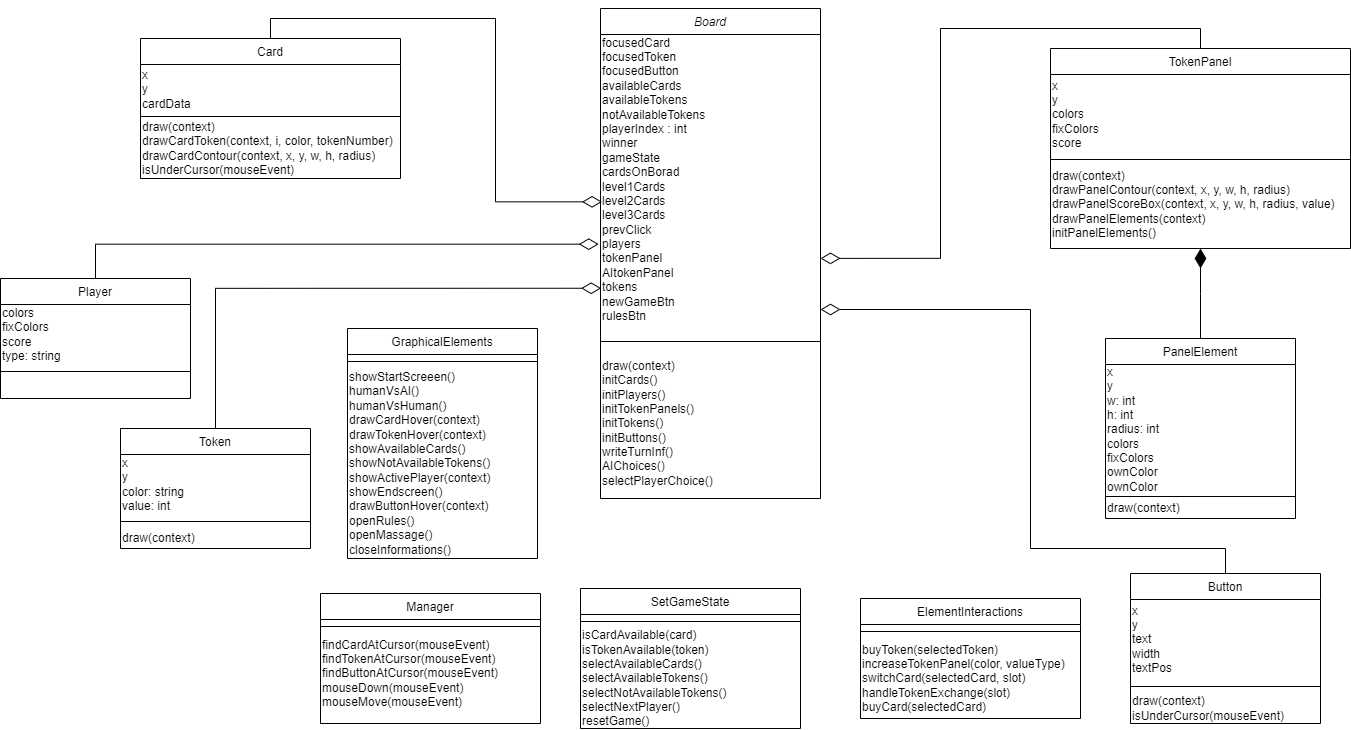

The diagram above was exported from draw.io. Its source (the exported page's mxGraphModel, read from the mxfile embedded in the PNG):
<mxGraphModel dx="1303" dy="670" grid="1" gridSize="10" guides="1" tooltips="1" connect="1" arrows="1" fold="1" page="1" pageScale="1" pageWidth="827" pageHeight="1169" math="0" shadow="0">
  <root>
    <mxCell id="WIyWlLk6GJQsqaUBKTNV-0" />
    <mxCell id="WIyWlLk6GJQsqaUBKTNV-1" parent="WIyWlLk6GJQsqaUBKTNV-0" />
    <mxCell id="zkfFHV4jXpPFQw0GAbJ--0" value="Board" style="swimlane;fontStyle=2;align=center;verticalAlign=top;childLayout=stackLayout;horizontal=1;startSize=26;horizontalStack=0;resizeParent=1;resizeLast=0;collapsible=1;marginBottom=0;rounded=0;shadow=0;strokeWidth=1;" parent="WIyWlLk6GJQsqaUBKTNV-1" vertex="1">
      <mxGeometry x="890" y="140" width="220" height="490" as="geometry">
        <mxRectangle x="230" y="140" width="160" height="26" as="alternateBounds" />
      </mxGeometry>
    </mxCell>
    <mxCell id="IOYFJZTqjKjq64x9FpMu-2" value="&lt;span style=&quot;background-color: rgb(255 , 255 , 255)&quot;&gt;focusedCard&lt;/span&gt;&lt;br&gt;&lt;span style=&quot;background-color: rgb(255 , 255 , 255)&quot;&gt;focusedToken&lt;br&gt;&lt;/span&gt;focusedButton&lt;br&gt;&lt;span style=&quot;background-color: rgb(255 , 255 , 255)&quot;&gt;availableCards&lt;/span&gt;&lt;br&gt;&lt;span style=&quot;background-color: rgb(255 , 255 , 255)&quot;&gt;availableTokens&lt;/span&gt;&lt;br&gt;&lt;span style=&quot;background-color: rgb(255 , 255 , 255)&quot;&gt;notAvailableTokens&lt;/span&gt;&lt;br&gt;&lt;span style=&quot;background-color: rgb(255 , 255 , 255)&quot;&gt;playerIndex : int&lt;/span&gt;&lt;br&gt;&lt;span style=&quot;background-color: rgb(255 , 255 , 255)&quot;&gt;winner&lt;/span&gt;&lt;br&gt;&lt;div&gt;gameState&lt;/div&gt;&lt;div&gt;cardsOnBorad&lt;/div&gt;&lt;div&gt;level1Cards&lt;/div&gt;&lt;div&gt;level2Cards&lt;/div&gt;&lt;div&gt;level3Cards&lt;br&gt;&lt;/div&gt;&lt;div&gt;prevClick&lt;br&gt;&lt;/div&gt;&lt;div&gt;players&lt;br&gt;&lt;/div&gt;&lt;div&gt;tokenPanel&lt;br&gt;&lt;/div&gt;&lt;div&gt;AItokenPanel&lt;/div&gt;&lt;div&gt;tokens&lt;/div&gt;&lt;div&gt;newGameBtn&lt;/div&gt;&lt;div&gt;rulesBtn&lt;br&gt;&lt;/div&gt;" style="text;html=1;align=left;verticalAlign=middle;resizable=0;points=[];autosize=1;strokeColor=none;fillColor=none;" parent="zkfFHV4jXpPFQw0GAbJ--0" vertex="1">
      <mxGeometry y="26" width="220" height="290" as="geometry" />
    </mxCell>
    <mxCell id="WGtUYzJwGFtki7BBYKfa-2" value="" style="line;html=1;strokeWidth=1;align=left;verticalAlign=bottom;spacingTop=-1;spacingLeft=3;spacingRight=3;rotatable=0;labelPosition=right;points=[];portConstraint=eastwest;horizontal=1;flipH=1;flipV=1;" parent="zkfFHV4jXpPFQw0GAbJ--0" vertex="1">
      <mxGeometry y="316" width="220" height="34" as="geometry" />
    </mxCell>
    <mxCell id="WGtUYzJwGFtki7BBYKfa-3" value="draw(context)&lt;br&gt;initCards()&lt;br&gt;initPlayers()&lt;br&gt;initTokenPanels()&lt;br&gt;initTokens()&lt;br&gt;initButtons()&lt;br&gt;writeTurnInf()&lt;br&gt;AIChoices()&lt;br&gt;selectPlayerChoice()" style="text;html=1;align=left;verticalAlign=middle;resizable=0;points=[];autosize=1;strokeColor=none;fillColor=none;" parent="zkfFHV4jXpPFQw0GAbJ--0" vertex="1">
      <mxGeometry y="350" width="220" height="130" as="geometry" />
    </mxCell>
    <mxCell id="IOYFJZTqjKjq64x9FpMu-4" style="edgeStyle=orthogonalEdgeStyle;rounded=0;orthogonalLoop=1;jettySize=auto;html=1;entryX=0.007;entryY=0.577;entryDx=0;entryDy=0;entryPerimeter=0;exitX=0.5;exitY=0;exitDx=0;exitDy=0;endArrow=diamondThin;endFill=0;endSize=17;" parent="WIyWlLk6GJQsqaUBKTNV-1" source="zkfFHV4jXpPFQw0GAbJ--6" target="IOYFJZTqjKjq64x9FpMu-2" edge="1">
      <mxGeometry relative="1" as="geometry" />
    </mxCell>
    <mxCell id="zkfFHV4jXpPFQw0GAbJ--6" value="Card" style="swimlane;fontStyle=0;align=center;verticalAlign=top;childLayout=stackLayout;horizontal=1;startSize=26;horizontalStack=0;resizeParent=1;resizeLast=0;collapsible=1;marginBottom=0;rounded=0;shadow=0;strokeWidth=1;" parent="WIyWlLk6GJQsqaUBKTNV-1" vertex="1">
      <mxGeometry x="430" y="170" width="260" height="140" as="geometry">
        <mxRectangle x="130" y="380" width="160" height="26" as="alternateBounds" />
      </mxGeometry>
    </mxCell>
    <mxCell id="JVe7IwvyS4OoP-zbahuW-10" value="x&lt;br&gt;y&lt;br&gt;cardData" style="text;html=1;align=left;verticalAlign=middle;resizable=0;points=[];autosize=1;strokeColor=none;fillColor=none;" parent="zkfFHV4jXpPFQw0GAbJ--6" vertex="1">
      <mxGeometry y="26" width="260" height="50" as="geometry" />
    </mxCell>
    <mxCell id="zkfFHV4jXpPFQw0GAbJ--9" value="" style="line;html=1;strokeWidth=1;align=left;verticalAlign=middle;spacingTop=-1;spacingLeft=3;spacingRight=3;rotatable=0;labelPosition=right;points=[];portConstraint=eastwest;" parent="zkfFHV4jXpPFQw0GAbJ--6" vertex="1">
      <mxGeometry y="76" width="260" height="4" as="geometry" />
    </mxCell>
    <mxCell id="JVe7IwvyS4OoP-zbahuW-11" value="draw(context)&lt;br&gt;drawCardToken(context, i, color, tokenNumber)&lt;br&gt;drawCardContour(context, x, y, w, h, radius)&lt;br&gt;isUnderCursor(mouseEvent)&lt;br&gt;" style="text;html=1;align=left;verticalAlign=middle;resizable=0;points=[];autosize=1;strokeColor=none;fillColor=none;" parent="zkfFHV4jXpPFQw0GAbJ--6" vertex="1">
      <mxGeometry y="80" width="260" height="60" as="geometry" />
    </mxCell>
    <mxCell id="IOYFJZTqjKjq64x9FpMu-3" style="edgeStyle=orthogonalEdgeStyle;rounded=0;orthogonalLoop=1;jettySize=auto;html=1;exitX=0.5;exitY=0;exitDx=0;exitDy=0;entryX=1;entryY=0.772;entryDx=0;entryDy=0;entryPerimeter=0;endArrow=diamondThin;endFill=0;endSize=17;" parent="WIyWlLk6GJQsqaUBKTNV-1" source="zkfFHV4jXpPFQw0GAbJ--13" target="IOYFJZTqjKjq64x9FpMu-2" edge="1">
      <mxGeometry relative="1" as="geometry">
        <mxPoint x="1360" y="320" as="targetPoint" />
      </mxGeometry>
    </mxCell>
    <mxCell id="zkfFHV4jXpPFQw0GAbJ--13" value="TokenPanel" style="swimlane;fontStyle=0;align=center;verticalAlign=top;childLayout=stackLayout;horizontal=1;startSize=26;horizontalStack=0;resizeParent=1;resizeLast=0;collapsible=1;marginBottom=0;rounded=0;shadow=0;strokeWidth=1;" parent="WIyWlLk6GJQsqaUBKTNV-1" vertex="1">
      <mxGeometry x="1340" y="180" width="300" height="200" as="geometry">
        <mxRectangle x="340" y="380" width="170" height="26" as="alternateBounds" />
      </mxGeometry>
    </mxCell>
    <mxCell id="JVe7IwvyS4OoP-zbahuW-14" value="x&lt;br&gt;y&lt;br&gt;colors&lt;br&gt;fixColors&lt;br&gt;score" style="text;html=1;align=left;verticalAlign=middle;resizable=0;points=[];autosize=1;strokeColor=none;fillColor=none;" parent="zkfFHV4jXpPFQw0GAbJ--13" vertex="1">
      <mxGeometry y="26" width="300" height="80" as="geometry" />
    </mxCell>
    <mxCell id="zkfFHV4jXpPFQw0GAbJ--15" value="" style="line;html=1;strokeWidth=1;align=left;verticalAlign=middle;spacingTop=-1;spacingLeft=3;spacingRight=3;rotatable=0;labelPosition=right;points=[];portConstraint=eastwest;" parent="zkfFHV4jXpPFQw0GAbJ--13" vertex="1">
      <mxGeometry y="106" width="300" height="10" as="geometry" />
    </mxCell>
    <mxCell id="JVe7IwvyS4OoP-zbahuW-15" value="draw(context)&lt;br&gt;drawPanelContour(context, x, y, w, h, radius)&lt;br&gt;drawPanelScoreBox(context, x, y, w, h, radius, value)&lt;br&gt;drawPanelElements(context)&lt;br&gt;initPanelElements()" style="text;html=1;align=left;verticalAlign=middle;resizable=0;points=[];autosize=1;strokeColor=none;fillColor=none;" parent="zkfFHV4jXpPFQw0GAbJ--13" vertex="1">
      <mxGeometry y="116" width="300" height="80" as="geometry" />
    </mxCell>
    <mxCell id="IOYFJZTqjKjq64x9FpMu-5" style="edgeStyle=orthogonalEdgeStyle;rounded=0;orthogonalLoop=1;jettySize=auto;html=1;exitX=0.5;exitY=0;exitDx=0;exitDy=0;entryX=0.003;entryY=0.875;entryDx=0;entryDy=0;entryPerimeter=0;endArrow=diamondThin;endFill=0;endSize=17;" parent="WIyWlLk6GJQsqaUBKTNV-1" source="5YEF6xmZ004G6GyNFiMT-0" target="IOYFJZTqjKjq64x9FpMu-2" edge="1">
      <mxGeometry relative="1" as="geometry">
        <mxPoint x="790" y="439" as="targetPoint" />
        <Array as="points">
          <mxPoint x="505" y="420" />
        </Array>
      </mxGeometry>
    </mxCell>
    <mxCell id="5YEF6xmZ004G6GyNFiMT-0" value="Token" style="swimlane;fontStyle=0;align=center;verticalAlign=top;childLayout=stackLayout;horizontal=1;startSize=26;horizontalStack=0;resizeParent=1;resizeLast=0;collapsible=1;marginBottom=0;rounded=0;shadow=0;strokeWidth=1;" parent="WIyWlLk6GJQsqaUBKTNV-1" vertex="1">
      <mxGeometry x="410" y="560" width="190" height="120" as="geometry">
        <mxRectangle x="130" y="380" width="160" height="26" as="alternateBounds" />
      </mxGeometry>
    </mxCell>
    <mxCell id="JVe7IwvyS4OoP-zbahuW-16" value="x&lt;br&gt;y&lt;br&gt;color: string&lt;br&gt;value: int" style="text;html=1;align=left;verticalAlign=middle;resizable=0;points=[];autosize=1;strokeColor=none;fillColor=none;" parent="5YEF6xmZ004G6GyNFiMT-0" vertex="1">
      <mxGeometry y="26" width="190" height="60" as="geometry" />
    </mxCell>
    <mxCell id="5YEF6xmZ004G6GyNFiMT-1" value="" style="line;html=1;strokeWidth=1;align=left;verticalAlign=middle;spacingTop=-1;spacingLeft=3;spacingRight=3;rotatable=0;labelPosition=right;points=[];portConstraint=eastwest;" parent="5YEF6xmZ004G6GyNFiMT-0" vertex="1">
      <mxGeometry y="86" width="190" height="14" as="geometry" />
    </mxCell>
    <mxCell id="JVe7IwvyS4OoP-zbahuW-17" value="draw(context)" style="text;html=1;align=left;verticalAlign=middle;resizable=0;points=[];autosize=1;strokeColor=none;fillColor=none;" parent="5YEF6xmZ004G6GyNFiMT-0" vertex="1">
      <mxGeometry y="100" width="190" height="20" as="geometry" />
    </mxCell>
    <mxCell id="5YEF6xmZ004G6GyNFiMT-3" value="PanelElement" style="swimlane;fontStyle=0;align=center;verticalAlign=top;childLayout=stackLayout;horizontal=1;startSize=26;horizontalStack=0;resizeParent=1;resizeLast=0;collapsible=1;marginBottom=0;rounded=0;shadow=0;strokeWidth=1;" parent="WIyWlLk6GJQsqaUBKTNV-1" vertex="1">
      <mxGeometry x="1395" y="470" width="190" height="180" as="geometry">
        <mxRectangle x="340" y="380" width="170" height="26" as="alternateBounds" />
      </mxGeometry>
    </mxCell>
    <mxCell id="JVe7IwvyS4OoP-zbahuW-12" value="x&lt;br&gt;y&lt;br&gt;w: int&lt;br&gt;h: int&lt;br&gt;radius: int&lt;br&gt;colors&lt;br&gt;fixColors&lt;br&gt;ownColor&lt;br&gt;ownColor" style="text;html=1;align=left;verticalAlign=middle;resizable=0;points=[];autosize=1;strokeColor=none;fillColor=none;" parent="5YEF6xmZ004G6GyNFiMT-3" vertex="1">
      <mxGeometry y="26" width="190" height="130" as="geometry" />
    </mxCell>
    <mxCell id="5YEF6xmZ004G6GyNFiMT-4" value="" style="line;html=1;strokeWidth=1;align=left;verticalAlign=middle;spacingTop=-1;spacingLeft=3;spacingRight=3;rotatable=0;labelPosition=right;points=[];portConstraint=eastwest;" parent="5YEF6xmZ004G6GyNFiMT-3" vertex="1">
      <mxGeometry y="156" width="190" height="4" as="geometry" />
    </mxCell>
    <mxCell id="JVe7IwvyS4OoP-zbahuW-13" value="draw(context)&lt;br&gt;" style="text;html=1;align=left;verticalAlign=middle;resizable=0;points=[];autosize=1;strokeColor=none;fillColor=none;" parent="5YEF6xmZ004G6GyNFiMT-3" vertex="1">
      <mxGeometry y="160" width="190" height="20" as="geometry" />
    </mxCell>
    <mxCell id="5YEF6xmZ004G6GyNFiMT-5" value="" style="endArrow=diamondThin;endSize=17;endFill=1;shadow=0;strokeWidth=1;rounded=0;edgeStyle=elbowEdgeStyle;elbow=vertical;entryX=0.5;entryY=1;entryDx=0;entryDy=0;exitX=0.5;exitY=0;exitDx=0;exitDy=0;" parent="WIyWlLk6GJQsqaUBKTNV-1" source="5YEF6xmZ004G6GyNFiMT-3" target="zkfFHV4jXpPFQw0GAbJ--13" edge="1">
      <mxGeometry width="160" relative="1" as="geometry">
        <mxPoint x="1050" y="643" as="sourcePoint" />
        <mxPoint x="1260" y="500" as="targetPoint" />
      </mxGeometry>
    </mxCell>
    <mxCell id="IOYFJZTqjKjq64x9FpMu-12" style="edgeStyle=orthogonalEdgeStyle;rounded=0;orthogonalLoop=1;jettySize=auto;html=1;exitX=0.5;exitY=0;exitDx=0;exitDy=0;entryX=-0.008;entryY=0.723;entryDx=0;entryDy=0;entryPerimeter=0;endArrow=diamondThin;endFill=0;endSize=17;" parent="WIyWlLk6GJQsqaUBKTNV-1" source="IOYFJZTqjKjq64x9FpMu-8" target="IOYFJZTqjKjq64x9FpMu-2" edge="1">
      <mxGeometry relative="1" as="geometry">
        <Array as="points">
          <mxPoint x="385" y="376" />
        </Array>
      </mxGeometry>
    </mxCell>
    <mxCell id="IOYFJZTqjKjq64x9FpMu-8" value="Player" style="swimlane;fontStyle=0;align=center;verticalAlign=top;childLayout=stackLayout;horizontal=1;startSize=26;horizontalStack=0;resizeParent=1;resizeLast=0;collapsible=1;marginBottom=0;rounded=0;shadow=0;strokeWidth=1;" parent="WIyWlLk6GJQsqaUBKTNV-1" vertex="1">
      <mxGeometry x="290" y="410" width="190" height="120" as="geometry">
        <mxRectangle x="130" y="380" width="160" height="26" as="alternateBounds" />
      </mxGeometry>
    </mxCell>
    <mxCell id="IOYFJZTqjKjq64x9FpMu-9" value="colors&lt;br&gt;fixColors&lt;br&gt;score&lt;br&gt;type: string" style="text;html=1;align=left;verticalAlign=middle;resizable=0;points=[];autosize=1;strokeColor=none;fillColor=none;" parent="IOYFJZTqjKjq64x9FpMu-8" vertex="1">
      <mxGeometry y="26" width="190" height="60" as="geometry" />
    </mxCell>
    <mxCell id="IOYFJZTqjKjq64x9FpMu-10" value="" style="line;html=1;strokeWidth=1;align=left;verticalAlign=middle;spacingTop=-1;spacingLeft=3;spacingRight=3;rotatable=0;labelPosition=right;points=[];portConstraint=eastwest;" parent="IOYFJZTqjKjq64x9FpMu-8" vertex="1">
      <mxGeometry y="86" width="190" height="14" as="geometry" />
    </mxCell>
    <mxCell id="IOYFJZTqjKjq64x9FpMu-18" style="edgeStyle=orthogonalEdgeStyle;rounded=0;orthogonalLoop=1;jettySize=auto;html=1;exitX=0.5;exitY=0;exitDx=0;exitDy=0;endArrow=diamondThin;endFill=0;endSize=17;" parent="WIyWlLk6GJQsqaUBKTNV-1" source="IOYFJZTqjKjq64x9FpMu-14" edge="1">
      <mxGeometry relative="1" as="geometry">
        <mxPoint x="1110" y="440" as="targetPoint" />
        <Array as="points">
          <mxPoint x="1515" y="680" />
          <mxPoint x="1320" y="680" />
          <mxPoint x="1320" y="441" />
          <mxPoint x="1110" y="441" />
        </Array>
      </mxGeometry>
    </mxCell>
    <mxCell id="IOYFJZTqjKjq64x9FpMu-14" value="Button" style="swimlane;fontStyle=0;align=center;verticalAlign=top;childLayout=stackLayout;horizontal=1;startSize=26;horizontalStack=0;resizeParent=1;resizeLast=0;collapsible=1;marginBottom=0;rounded=0;shadow=0;strokeWidth=1;" parent="WIyWlLk6GJQsqaUBKTNV-1" vertex="1">
      <mxGeometry x="1420" y="705" width="190" height="150" as="geometry">
        <mxRectangle x="130" y="380" width="160" height="26" as="alternateBounds" />
      </mxGeometry>
    </mxCell>
    <mxCell id="IOYFJZTqjKjq64x9FpMu-15" value="x&lt;br&gt;y&lt;br&gt;text&lt;br&gt;width&lt;br&gt;textPos" style="text;html=1;align=left;verticalAlign=middle;resizable=0;points=[];autosize=1;strokeColor=none;fillColor=none;" parent="IOYFJZTqjKjq64x9FpMu-14" vertex="1">
      <mxGeometry y="26" width="190" height="80" as="geometry" />
    </mxCell>
    <mxCell id="IOYFJZTqjKjq64x9FpMu-16" value="" style="line;html=1;strokeWidth=1;align=left;verticalAlign=middle;spacingTop=-1;spacingLeft=3;spacingRight=3;rotatable=0;labelPosition=right;points=[];portConstraint=eastwest;" parent="IOYFJZTqjKjq64x9FpMu-14" vertex="1">
      <mxGeometry y="106" width="190" height="14" as="geometry" />
    </mxCell>
    <mxCell id="IOYFJZTqjKjq64x9FpMu-17" value="draw(context)&lt;br&gt;isUnderCursor(mouseEvent)" style="text;html=1;align=left;verticalAlign=middle;resizable=0;points=[];autosize=1;strokeColor=none;fillColor=none;" parent="IOYFJZTqjKjq64x9FpMu-14" vertex="1">
      <mxGeometry y="120" width="190" height="30" as="geometry" />
    </mxCell>
    <mxCell id="COt4JuQXAv_owzw9b-SA-0" value="GraphicalElements" style="swimlane;fontStyle=0;align=center;verticalAlign=top;childLayout=stackLayout;horizontal=1;startSize=26;horizontalStack=0;resizeParent=1;resizeLast=0;collapsible=1;marginBottom=0;rounded=0;shadow=0;strokeWidth=1;" parent="WIyWlLk6GJQsqaUBKTNV-1" vertex="1">
      <mxGeometry x="637" y="460" width="190" height="230" as="geometry">
        <mxRectangle x="130" y="380" width="160" height="26" as="alternateBounds" />
      </mxGeometry>
    </mxCell>
    <mxCell id="COt4JuQXAv_owzw9b-SA-2" value="" style="line;html=1;strokeWidth=1;align=left;verticalAlign=middle;spacingTop=-1;spacingLeft=3;spacingRight=3;rotatable=0;labelPosition=right;points=[];portConstraint=eastwest;" parent="COt4JuQXAv_owzw9b-SA-0" vertex="1">
      <mxGeometry y="26" width="190" height="14" as="geometry" />
    </mxCell>
    <mxCell id="COt4JuQXAv_owzw9b-SA-7" value="showStartScreeen()&lt;br&gt;humanVsAI()&lt;br&gt;humanVsHuman()&lt;br&gt;drawCardHover(context)&lt;br&gt;drawTokenHover(context)&lt;br&gt;showAvailableCards()&lt;br&gt;showNotAvailableTokens()&lt;br&gt;showActivePlayer(context)&lt;br&gt;showEndscreen()&lt;br&gt;drawButtonHover(context)&lt;br&gt;openRules()&lt;br&gt;openMassage()&lt;br&gt;closeInformations()" style="text;html=1;align=left;verticalAlign=middle;resizable=0;points=[];autosize=1;strokeColor=none;fillColor=none;" parent="COt4JuQXAv_owzw9b-SA-0" vertex="1">
      <mxGeometry y="40" width="190" height="190" as="geometry" />
    </mxCell>
    <mxCell id="COt4JuQXAv_owzw9b-SA-8" value="ElementInteractions" style="swimlane;fontStyle=0;align=center;verticalAlign=top;childLayout=stackLayout;horizontal=1;startSize=26;horizontalStack=0;resizeParent=1;resizeLast=0;collapsible=1;marginBottom=0;rounded=0;shadow=0;strokeWidth=1;" parent="WIyWlLk6GJQsqaUBKTNV-1" vertex="1">
      <mxGeometry x="1150" y="730" width="220" height="120" as="geometry">
        <mxRectangle x="130" y="380" width="160" height="26" as="alternateBounds" />
      </mxGeometry>
    </mxCell>
    <mxCell id="COt4JuQXAv_owzw9b-SA-10" value="" style="line;html=1;strokeWidth=1;align=left;verticalAlign=middle;spacingTop=-1;spacingLeft=3;spacingRight=3;rotatable=0;labelPosition=right;points=[];portConstraint=eastwest;" parent="COt4JuQXAv_owzw9b-SA-8" vertex="1">
      <mxGeometry y="26" width="220" height="14" as="geometry" />
    </mxCell>
    <mxCell id="COt4JuQXAv_owzw9b-SA-11" value="buyToken(selectedToken)&lt;br&gt;increaseTokenPanel(color, valueType)&lt;br&gt;switchCard(selectedCard, slot)&lt;br&gt;handleTokenExchange(slot)&lt;br&gt;buyCard(selectedCard)" style="text;html=1;align=left;verticalAlign=middle;resizable=0;points=[];autosize=1;strokeColor=none;fillColor=none;" parent="COt4JuQXAv_owzw9b-SA-8" vertex="1">
      <mxGeometry y="40" width="220" height="80" as="geometry" />
    </mxCell>
    <mxCell id="COt4JuQXAv_owzw9b-SA-12" value="SetGameState" style="swimlane;fontStyle=0;align=center;verticalAlign=top;childLayout=stackLayout;horizontal=1;startSize=26;horizontalStack=0;resizeParent=1;resizeLast=0;collapsible=1;marginBottom=0;rounded=0;shadow=0;strokeWidth=1;" parent="WIyWlLk6GJQsqaUBKTNV-1" vertex="1">
      <mxGeometry x="870" y="720" width="220" height="140" as="geometry">
        <mxRectangle x="130" y="380" width="160" height="26" as="alternateBounds" />
      </mxGeometry>
    </mxCell>
    <mxCell id="COt4JuQXAv_owzw9b-SA-13" value="" style="line;html=1;strokeWidth=1;align=left;verticalAlign=middle;spacingTop=-1;spacingLeft=3;spacingRight=3;rotatable=0;labelPosition=right;points=[];portConstraint=eastwest;" parent="COt4JuQXAv_owzw9b-SA-12" vertex="1">
      <mxGeometry y="26" width="220" height="14" as="geometry" />
    </mxCell>
    <mxCell id="COt4JuQXAv_owzw9b-SA-14" value="isCardAvailable(card)&lt;br&gt;isTokenAvailable(token)&lt;br&gt;selectAvailableCards()&lt;br&gt;selectAvailableTokens()&lt;br&gt;selectNotAvailableTokens()&lt;br&gt;selectNextPlayer()&lt;br&gt;resetGame()" style="text;html=1;align=left;verticalAlign=middle;resizable=0;points=[];autosize=1;strokeColor=none;fillColor=none;" parent="COt4JuQXAv_owzw9b-SA-12" vertex="1">
      <mxGeometry y="40" width="220" height="100" as="geometry" />
    </mxCell>
    <mxCell id="COt4JuQXAv_owzw9b-SA-15" value="Manager" style="swimlane;fontStyle=0;align=center;verticalAlign=top;childLayout=stackLayout;horizontal=1;startSize=26;horizontalStack=0;resizeParent=1;resizeLast=0;collapsible=1;marginBottom=0;rounded=0;shadow=0;strokeWidth=1;" parent="WIyWlLk6GJQsqaUBKTNV-1" vertex="1">
      <mxGeometry x="610" y="725" width="220" height="130" as="geometry">
        <mxRectangle x="130" y="380" width="160" height="26" as="alternateBounds" />
      </mxGeometry>
    </mxCell>
    <mxCell id="COt4JuQXAv_owzw9b-SA-16" value="" style="line;html=1;strokeWidth=1;align=left;verticalAlign=middle;spacingTop=-1;spacingLeft=3;spacingRight=3;rotatable=0;labelPosition=right;points=[];portConstraint=eastwest;" parent="COt4JuQXAv_owzw9b-SA-15" vertex="1">
      <mxGeometry y="26" width="220" height="14" as="geometry" />
    </mxCell>
    <mxCell id="COt4JuQXAv_owzw9b-SA-17" value="findCardAtCursor(mouseEvent)&lt;br&gt;findTokenAtCursor(mouseEvent)&lt;br&gt;findButtonAtCursor(mouseEvent)&lt;br&gt;mouseDown(mouseEvent)&lt;br&gt;mouseMove(mouseEvent)" style="text;html=1;align=left;verticalAlign=middle;resizable=0;points=[];autosize=1;strokeColor=none;fillColor=none;" parent="COt4JuQXAv_owzw9b-SA-15" vertex="1">
      <mxGeometry y="40" width="220" height="80" as="geometry" />
    </mxCell>
  </root>
</mxGraphModel>